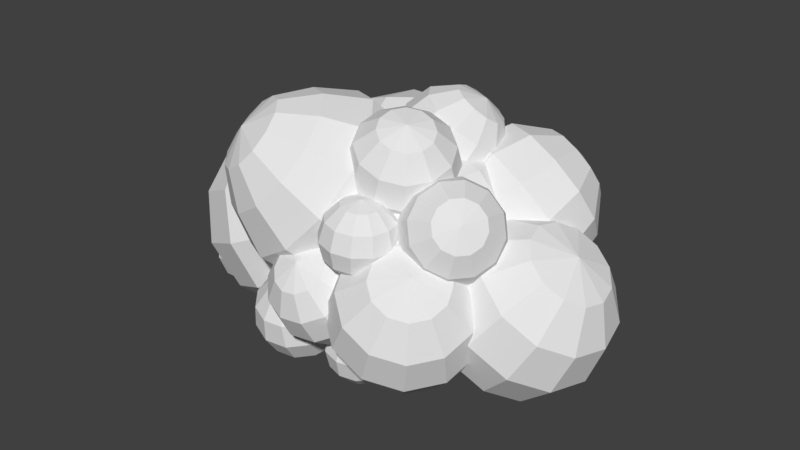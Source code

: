 # Source: bush1.blend  (saved by Blender 2.79.0; exported with 4.5.12 LTS)
import bpy
from mathutils import Matrix  # noqa: F401  (used for matrix-valued properties, if any)

bpy.ops.wm.read_factory_settings(use_empty=True)
scene = bpy.context.scene
scene.name = 'Scene'

# ---- collections
col_collection_1 = bpy.data.collections.new('Collection 1'); scene.collection.children.link(col_collection_1)

# ---- world
world_world = bpy.data.worlds.new('World'); scene.world = world_world
world_world.color = (0.05088, 0.05088, 0.05088)
world_world.use_sun_shadow = False
world_world.sun_shadow_jitter_overblur = 0.0
world_world.cycles.sampling_method = 'MANUAL'

# ---- meshes
me_sphere = bpy.data.meshes.new('Sphere')
me_sphere.from_pydata([(0.1809, -0.9433, 0.6652), (-0.1106, -0.7, 0.306), (-0.1724, -0.5206, -0.181), (0.01207, -0.4532, -0.6654), (0.3934, -0.5158, -1.017), (0.1694, -0.2478, -0.6285), (0.1001, -0.1649, -0.1171), (0.204, -0.2892, 0.3798), (0.4534, -0.5875, 0.7291), (0.7813, -0.9799, 0.8372), (1.011, -0.8615, 0.8003), (0.8518, -0.3825, 0.6652), (0.6641, -0.05242, 0.306), (0.4985, 0.04022, -0.181), (0.3994, -0.1294, -0.6654), (0.6405, -0.1297, -0.7662), (0.9161, 0.03968, -0.3556), (1.146, -0.05304, 0.1044), (1.269, -0.383, 0.4906), (1.252, -0.8618, 0.6995), (1.44, -0.9808, 0.5618), (1.594, -0.589, 0.252), (1.521, -0.2909, -0.1711), (1.241, -0.1663, -0.5942), (0.8281, -0.2486, -0.9039), (0.9119, -0.4543, -1.042), (1.386, -0.5226, -0.8327), (1.689, -0.7023, -0.4465), (1.739, -0.9453, 0.01348), (2.508, -0.303, 0.5234), (2.454, -0.6765, 0.04429), (2.198, -0.8132, -0.4925), (1.811, -0.6765, -0.9432), (1.395, -0.303, -1.187), (1.524, -1.186, 0.424), (1.481, -1.424, 0.3232), (1.576, -0.08737, -1.305), (2.124, -0.303, -1.147), (2.56, -0.382, -0.7278), (2.767, -0.303, -0.1595), (2.689, -0.08737, 0.4057), (1.666, -1.356, -0.1612), (1.604, -1.177, -0.6482), (2.755, 0.2072, 0.3627), (2.881, 0.2072, -0.2341), (2.692, 0.2072, -0.814), (2.238, 0.2072, -1.222), (1.642, 0.2072, -1.348), (1.313, -0.9337, -1.007), (0.8694, -0.6917, -1.142), (1.576, 0.5018, -1.305), (2.124, 0.7174, -1.147), (2.56, 0.7964, -0.7278), (2.767, 0.7174, -0.1595), (2.689, 0.5018, 0.4057), (0.7121, -0.897, -1.179), (1.04, -1.289, -1.071), (2.508, 0.7174, 0.5234), (2.454, 1.091, 0.04429), (2.198, 1.228, -0.4925), (1.811, 1.091, -0.9432), (1.395, 0.7174, -1.187), (1.289, -1.588, -0.722), (1.393, -1.712, -0.2251), (1.148, 0.7964, -1.026), (1.383, 1.228, -0.6648), (1.705, 1.386, -0.1711), (2.026, 1.228, 0.3227), (2.261, 0.7964, 0.6841), (1.324, -1.629, 0.2863), (1.094, -1.748, 0.3232), (2.015, 0.7174, 0.8448), (1.599, 1.091, 0.601), (1.211, 1.228, 0.1504), (0.9557, 1.091, -0.3864), (0.9011, 0.7174, -0.8655), (0.9949, -1.917, -0.1612), (0.8293, -1.825, -0.6482), (0.7204, 0.5018, -0.7479), (0.6427, 0.7174, -0.1827), (0.8495, 0.7964, 0.3857), (1.286, 0.7174, 0.8048), (1.834, 0.5018, 0.9625), (0.6416, -1.494, -1.007), (0.482, -1.015, -1.142), (1.768, 0.2072, 1.006), (1.171, 0.2072, 0.8794), (0.7172, 0.2072, 0.4718), (0.5281, 0.2072, -0.1081), (0.6542, 0.2072, -0.7048), (0.2409, -1.015, -1.042), (1.062, 0.2072, -1.159), (0.7204, -0.08737, -0.7479), (0.6427, -0.303, -0.1827), (0.8495, -0.382, 0.3857), (1.286, -0.303, 0.8048), (1.834, -0.08737, 0.9625), (2.348, 0.2072, 0.8164), (0.224, -1.494, -0.8327), (2.015, -0.303, 0.8448), (1.599, -0.6765, 0.601), (1.211, -0.8132, 0.1504), (0.9557, -0.6765, -0.3864), (0.9011, -0.303, -0.8655), (0.3471, -1.824, -0.4465), (0.5773, -1.917, 0.01348), (1.148, -0.382, -1.026), (1.383, -0.8132, -0.6648), (1.705, -0.9711, -0.1711), (2.026, -0.8132, 0.3227), (2.261, -0.382, 0.6841), (-2.639, -0.4577, 0.78), (-2.415, -0.9896, 0.3341), (-2.093, -1.201, -0.2854), (-1.76, -1.035, -0.9124), (-1.504, -0.5359, -1.379), (-1.813, -0.4353, -1.545), (-2.295, -0.8606, -1.2), (-2.711, -0.9997, -0.6172), (-2.95, -0.8154, 0.04677), (-2.948, -0.3571, 0.6141), (-2.705, 0.2524, 0.9329), (-3.168, -0.09488, 0.4889), (-3.331, -0.3612, -0.1702), (-3.151, -0.4752, -0.8677), (-2.676, -0.4063, -1.417), (-2.033, -0.1731, -1.67), (-1.395, 0.1621, -1.56), (-2.106, 0.1806, -1.721), (-2.802, 0.2062, -1.505), (-3.297, 0.2322, -0.9697), (-3.457, 0.2514, -0.2586), (-3.241, 0.2588, 0.4378), (-3.146, 0.6091, 0.4747), (-3.294, 0.8582, -0.1947), (-3.108, 0.9328, -0.896), (-2.639, 0.813, -1.441), (-2.012, 0.5309, -1.684), (-1.776, 0.784, -1.57), (-2.23, 1.251, -1.242), (-2.636, 1.439, -0.6663), (-2.885, 1.297, 0.004251), (-2.91, 0.8622, 0.5896), (-2.596, 0.9503, 0.7517), (-2.34, 1.449, 0.285), (-2.007, 1.615, -0.342), (-1.685, 1.404, -0.9615), (-1.461, 0.8721, -1.407), (-1.152, 0.7715, -1.242), (-1.15, 1.23, -0.6742), (-1.389, 1.414, -0.01023), (-1.805, 1.275, 0.5724), (0.4336, -0.5049, 1.393), (0.7345, -1.026, 0.7911), (0.8447, -1.217, -0.03114), (0.7345, -1.026, -0.8534), (0.4738, -0.5745, -1.346), (-2.287, 0.8498, 0.9176), (-2.067, 0.5875, 1.043), (0.8041, -0.2441, -1.346), (1.256, -0.5049, -0.8534), (1.447, -0.615, -0.03114), (1.256, -0.5049, 0.7911), (0.7345, -0.2039, 1.393), (-1.424, 0.8207, 0.7893), (-0.9488, 0.8896, 0.2403), (0.8447, 0.2072, 1.393), (1.447, 0.2072, 0.7911), (1.667, 0.2072, -0.03114), (1.447, 0.2072, -0.8534), (0.9251, 0.2072, -1.346), (-0.7688, 0.7756, -0.4572), (-0.9321, 0.5093, -1.116), (0.8041, 0.6585, -1.346), (1.256, 0.9193, -0.8534), (1.447, 1.029, -0.03114), (1.256, 0.9193, 0.7911), (0.7345, 0.6183, 1.393), (-0.8594, 0.1556, -1.065), (-0.6428, 0.163, -0.3688), (0.4336, 0.9193, 1.393), (0.7345, 1.441, 0.7911), (0.8447, 1.631, -0.03114), (0.7345, 1.441, -0.8534), (0.4738, 0.9889, -1.346), (-0.8034, 0.1822, 0.3423), (-1.298, 0.2082, 0.8777), (0.02246, 1.11, -1.346), (0.02246, 1.631, -0.8534), (0.02246, 1.852, -0.03114), (0.02246, 1.631, 0.7911), (0.02246, 1.029, 1.393), (-1.994, 0.2338, 1.094), (-2.088, -0.1165, 1.057), (-0.3887, 0.9193, 1.393), (-0.6896, 1.441, 0.7911), (-0.7998, 1.631, -0.03114), (-0.6896, 1.441, -0.8534), (-0.4288, 0.9889, -1.346), (-1.461, -0.3986, 0.8139), (-0.9919, -0.5184, 0.2686), (-0.7592, 0.6585, -1.346), (-1.211, 0.9193, -0.8534), (-1.402, 1.029, -0.03114), (-1.211, 0.9193, 0.7911), (-0.6896, 0.6183, 1.393), (-0.8061, -0.4438, -0.4327), (-0.9536, -0.1947, -1.102), (-0.7998, 0.2072, 1.393), (-1.402, 0.2072, 0.7911), (-1.622, 0.2072, -0.03114), (-1.402, 0.2072, -0.8534), (-0.8801, 0.2072, -1.346), (-1.19, -0.4478, -1.217), (0.8529, -1.747, 0.424), (-0.7592, -0.2441, -1.346), (-1.211, -0.5049, -0.8534), (-1.402, -0.615, -0.03114), (-1.211, -0.5049, 0.7911), (-0.6896, -0.2039, 1.393), (0.02246, 0.2072, 1.613), (-1.215, -0.8822, -0.6317), (-0.3887, -0.5049, 1.393), (-0.6896, -1.026, 0.7911), (-0.7998, -1.217, -0.03114), (-0.6896, -1.026, -0.8534), (-0.4288, -0.5745, -1.346), (-1.464, -1.025, 0.03886), (-1.87, -0.837, 0.6149), (0.02246, -0.6954, -1.346), (0.02246, -1.217, -0.8534), (0.02246, -1.437, -0.03114), (0.02246, -1.217, 0.7911), (0.02246, -0.615, 1.393), (-2.324, -0.3696, 0.9421), (0.624, -1.185, 0.8003), (1.1, -1.361, 0.6751), (0.5815, -1.423, 0.6995), (0.1073, -1.354, 0.4906), (-0.1956, -1.175, 0.1044), (-0.246, -0.9317, -0.3556), (-0.0304, -0.6905, -0.7662), (0.05337, -0.8962, -0.9039), (-0.1009, -1.288, -0.5942), (-0.02802, -1.586, -0.1711), (0.2524, -1.711, 0.252), (0.6653, -1.628, 0.5618), (-1.565, -0.9848, -0.6483), (-1.643, -0.859, -0.9472), (-1.55, -0.7546, -1.25), (-1.311, -0.6994, -1.476), (-0.9895, -0.7082, -1.564), (-1.248, -0.5555, -1.419), (-1.442, -0.5054, -1.152), (-1.518, -0.5713, -0.8341), (-1.456, -0.7356, -0.5504), (-1.273, -0.9543, -0.3771), (-1.141, -0.8596, -0.3377), (-1.228, -0.5716, -0.4823), (-1.254, -0.382, -0.7555), (-1.214, -0.3414, -1.084), (-1.117, -0.4608, -1.38), (-0.9516, -0.4407, -1.369), (-0.9276, -0.3066, -1.064), (-0.9241, -0.3417, -0.7323), (-0.9418, -0.5368, -0.4622), (-0.9762, -0.8395, -0.3261), (-0.8217, -0.8993, -0.3454), (-0.6742, -0.6404, -0.4955), (-0.615, -0.4614, -0.7707), (-0.66, -0.4102, -1.097), (-0.797, -0.5005, -1.388), (-0.6946, -0.6243, -1.433), (-0.4825, -0.6245, -1.175), (-0.4101, -0.7089, -0.8606), (-0.4967, -0.8548, -0.5733), (-0.7192, -1.023, -0.3903), (-0.6963, -1.178, -0.4489), (-0.457, -1.122, -0.6748), (-0.3643, -1.018, -0.9777), (-0.4428, -0.8921, -1.277), (-0.6717, -0.7788, -1.491), (-0.7344, -0.9227, -1.548), (-0.5515, -1.141, -1.374), (-0.4897, -1.306, -1.091), (-0.5657, -1.372, -0.7727), (-0.759, -1.321, -0.5054), (-0.8906, -1.416, -0.5447), (-0.7937, -1.536, -0.8408), (-0.7529, -1.495, -1.169), (-0.7794, -1.305, -1.443), (-0.866, -1.017, -1.587), (-1.031, -1.037, -1.599), (-1.066, -1.34, -1.463), (-1.083, -1.535, -1.193), (-1.08, -1.57, -0.8609), (-1.056, -1.436, -0.5563), (-1.336, -1.098, -0.4336), (-1.018, -1.169, -0.3606), (-1.313, -1.253, -0.4922), (-1.525, -1.252, -0.7497), (-1.597, -1.168, -1.064), (-1.511, -1.022, -1.352), (-1.288, -0.8539, -1.535), (-1.186, -0.9776, -1.58), (-1.333, -1.237, -1.429), (-1.392, -1.416, -1.154), (-1.347, -1.467, -0.8275), (-1.21, -1.376, -0.5371), (1.462, 1.789, -0.7746), (-0.8852, 2.266, -0.2149), (1.646, 1.636, -1.009), (-0.5425, 1.262, -0.9515), (1.71, 1.366, -1.198), (1.635, 1.053, -1.291), (-0.9206, 2.035, 1.14), (-0.5508, 2.268, 0.6346), (-0.2706, 2.182, 0.03402), (-0.1551, 1.798, -0.501), (-0.2352, 1.22, -0.827), (1.442, 0.7808, -1.264), (-1.281, 1.543, 1.415), (-0.6957, 1.844, 1.297), (-0.1612, 1.938, 0.9071), (0.1792, 1.801, 0.3486), (0.2345, 1.468, -0.2285), (-0.01029, 1.03, -0.6697), (1.562, -0.6097, 1.358), (1.553, -0.2681, 1.282), (-0.6133, 1.556, 1.445), (-0.01861, 1.439, 1.163), (0.3439, 1.224, 0.6445), (0.3771, 0.9691, 0.02772), (0.07204, 0.7417, -0.5218), (1.31, 0.8276, -1.355), (1.405, 1.135, -1.449), (-0.6957, 1.247, 1.544), (-0.1612, 0.9051, 1.335), (0.1792, 0.6076, 0.8425), (0.2345, 0.435, 0.1991), (-0.01029, 0.4333, -0.4228), (1.445, 1.46, -1.38), (1.417, 1.717, -1.167), (-0.9206, 1.001, 1.568), (-0.5508, 0.4789, 1.375), (-0.2706, 0.1156, 0.8894), (-0.1551, 0.008811, 0.2398), (-0.2352, 0.1872, -0.3993), (1.33, 1.836, -0.8658), (1.206, 1.786, -0.5584), (-1.228, 0.8837, 1.509), (-1.083, 0.2749, 1.274), (-0.8852, -0.1199, 0.7728), (-0.6873, -0.1951, 0.1388), (-0.5425, 0.06947, -0.4577), (-0.4895, 0.603, -0.8567), (1.409, 0.0006176, 1.111), (-1.535, 0.9258, 1.385), (-1.615, 0.3478, 1.059), (-1.5, -0.03577, 0.5238), (-1.22, -0.1223, -0.07683), (-0.8498, 0.1116, -0.5821), (1.164, 1.849, -0.8848), (1.129, 1.739, -1.199), (-1.76, 1.116, 1.228), (-2.005, 0.678, 0.7864), (-1.95, 0.3455, 0.2092), (-1.609, 0.2079, -0.3493), (-1.075, 0.3022, -0.7394), (1.113, 1.485, -1.418), (1.118, 1.156, -1.482), (-1.842, 1.405, 1.08), (-2.147, 1.177, 0.5301), (-2.114, 0.9218, -0.0867), (-1.752, 0.707, -0.6055), (-1.157, 0.5903, -0.8874), (1.144, 0.8401, -1.374), (1.168, 0.1244, 0.8885), (-1.76, 1.713, 0.9806), (-2.005, 1.711, 0.3587), (-1.95, 1.539, -0.2846), (-1.609, 1.241, -0.777), (-1.075, 0.8987, -0.9864), (0.8959, 0.07001, 0.6756), (-1.535, 1.959, 0.9571), (-1.615, 2.137, 0.318), (-1.5, 2.031, -0.3316), (-1.22, 1.667, -0.8176), (-0.8498, 1.145, -1.01), (0.8494, 1.113, -1.381), (0.8026, 1.435, -1.301), (-1.228, 2.077, 1.015), (-1.083, 2.341, 0.419), (0.861, 1.695, -1.098), (-0.6873, 1.871, -0.7166), (1.009, 1.824, -0.8264), (1.526, 1.721, -0.6356), (1.756, 1.517, -0.7678), (1.837, 1.229, -0.9195), (1.745, 0.9346, -1.05), (1.506, 0.7121, -1.125), (0.7658, 0.0594, 0.7922), (0.943, 0.106, 1.09), (1.503, 1.649, -0.486), (1.717, 1.392, -0.5087), (1.792, 1.085, -0.6204), (1.706, 0.8098, -0.7911), (1.483, 0.64, -0.9751), (1.149, -0.0206, 1.344), (1.328, -0.2864, 1.484), (1.401, 1.593, -0.366), (1.54, 1.295, -0.3008), (1.587, 0.9727, -0.3803), (1.528, 0.7125, -0.5832), (1.381, 0.5839, -0.855), (1.432, -0.6203, 1.474), (1.434, -0.9327, 1.317), (1.246, 1.567, -0.3076), (1.271, 1.251, -0.1997), (1.277, 0.9223, -0.2636), (1.26, 0.6688, -0.4821), (1.226, 0.5587, -0.7967), (1.183, 0.6214, -1.123), (1.08, 1.58, -0.3266), (0.9839, 1.273, -0.2326), (0.9447, 0.9473, -0.3015), (0.9724, 0.6904, -0.5149), (1.06, 0.5712, -0.8156), (1.289, -0.7005, 1.534), (1.079, -0.4254, 1.588), (0.9472, 1.627, -0.4178), (0.7544, 1.354, -0.3905), (0.6797, 1.041, -0.4839), (0.7429, 0.7716, -0.6729), (0.9271, 0.618, -0.9068), (0.8618, -0.1811, 1.464), (0.6946, -0.03299, 1.195), (0.8837, 1.695, -0.5568), (0.6445, 1.473, -0.6313), (0.5527, 1.178, -0.7619), (0.6329, 0.8905, -0.9137), (0.8636, 0.6867, -1.046), (0.6224, -0.02084, 0.8523), (0.9062, 1.767, -0.7064), (0.6834, 1.598, -0.8904), (0.5977, 1.322, -1.061), (0.6719, 1.015, -1.173), (0.8861, 0.7587, -1.195), (0.4897, -0.2553, 1.173), (0.6253, -0.4378, 1.439), (0.8745, -0.6478, 1.567), (1.171, -0.8289, 1.522), (0.9886, 0.8149, -1.315), (1.644, -0.6716, 1.216), (1.695, -0.3752, 1.037), (1.573, -0.1231, 0.8272), (1.31, 0.01722, 0.6431), (0.9779, 0.008153, 0.5339), (1.656, -0.7893, 1.087), (1.715, -0.5792, 0.8137), (1.596, -0.3586, 0.5694), (1.331, -0.1867, 0.4199), (0.9897, -0.1096, 0.405), (1.595, -0.9314, 1.006), (1.609, -0.8253, 0.6724), (1.473, -0.6428, 0.4063), (1.224, -0.4329, 0.2786), (0.9283, -0.2517, 0.3235), (1.476, -1.06, 0.9932), (1.404, -1.048, 0.651), (1.237, -0.8995, 0.3816), (1.019, -0.6552, 0.2572), (0.81, -0.3801, 0.3111), (0.6647, -0.1479, 0.529), (1.333, -1.14, 1.053), (1.156, -1.187, 0.7551), (0.9501, -1.06, 0.5019), (0.7711, -0.7942, 0.3613), (0.6666, -0.4603, 0.3713), (1.203, -1.151, 1.17), (0.9304, -1.205, 0.957), (0.6899, -1.081, 0.7349), (0.5457, -0.8125, 0.5632), (0.5365, -0.4709, 0.4878), (1.121, -1.089, 1.312), (0.7885, -1.098, 1.202), (0.526, -0.9575, 1.018), (0.4038, -0.7054, 0.8086), (0.4545, -0.409, 0.6295), (1.109, -0.971, 1.44), (0.768, -0.8939, 1.426), (0.5024, -0.722, 1.276), (0.3833, -0.5014, 1.032), (0.4427, -0.2913, 0.7584), (0.5042, -0.1492, 0.8399), (-1.467, -0.9358, 1.934), (-1.097, -0.5133, 2.007), (-0.6828, -0.04525, 1.923), (-0.4041, 0.2593, 1.562), (-0.4555, 0.1748, 0.7788), (-0.6893, 0.3212, 0.7147), (-0.9287, 0.5877, 1.418), (-1.222, 0.2923, 1.775), (-1.502, -0.2597, 1.896), (-1.701, -0.7895, 1.87), (-1.759, -1.278, 1.59), (-1.93, -0.7511, 1.707), (-1.898, -0.1932, 1.614), (-1.749, 0.3809, 1.399), (-1.441, 0.6738, 1.052), (-0.9176, 0.3596, 0.5515), (-1.804, 0.4946, 0.5623), (-2.122, 0.1967, 0.895), (-2.178, -0.3316, 1.235), (-2.091, -0.8309, 1.488), (-1.291, -1.151, 1.882), (-0.7915, -0.8859, 1.917), (-0.2754, -0.5414, 1.803), (-0.007708, -0.2234, 1.445), (-0.2788, -0.04031, 0.7267), (-1.219, -1.377, 1.728), (-0.6664, -1.278, 1.65), (-0.1089, -1.063, 1.447), (0.1542, -0.731, 1.099), (-0.2066, -0.2666, 0.5724), (-1.27, -1.554, 1.512), (-0.7559, -1.584, 1.277), (-0.228, -1.471, 0.9505), (0.03837, -1.128, 0.6163), (-0.2583, -0.4433, 0.3572), (-1.432, -1.634, 1.294), (-1.036, -1.722, 0.8988), (-0.6008, -1.655, 0.4468), (-0.3243, -1.307, 0.1263), (-0.4199, -0.5232, 0.1388), (-0.5905, 0.004114, 0.2558), (-1.66, -1.595, 1.131), (-1.431, -1.656, 0.6163), (-1.127, -1.567, 0.0706), (-0.8365, -1.221, -0.2397), (-0.6482, -0.4848, -0.02431), (-1.894, -1.449, 1.067), (-1.836, -1.402, 0.5052), (-1.667, -1.229, -0.07725), (-1.361, -0.8923, -0.3835), (-0.882, -0.3384, -0.08842), (-2.071, -1.234, 1.119), (-2.142, -1.03, 0.5954), (-2.074, -0.7328, 0.04284), (-1.758, -0.4096, -0.2667), (-1.059, -0.1233, -0.03635), (-2.143, -1.008, 1.273), (-2.267, -0.6377, 0.8627), (-2.241, -0.211, 0.3987), (-1.919, 0.09803, 0.07951), (-1.131, 0.103, 0.118), (-1.079, 0.2797, 0.3331), (0.1311, 0.6289, 2.115), (-0.2515, 0.07786, 0.9967), (-0.1661, -0.06977, 1.342), (-0.6784, -0.6548, 0.2479), (-0.01968, -0.02756, 1.696), (-0.4881, -0.4766, -0.4497), (0.1484, 0.1932, 1.964), (0.2932, 0.5333, 2.074), (-0.3749, -1.332, 0.5286), (-0.3308, -0.949, 0.5124), (-0.2984, -0.6251, 0.3059), (-0.2865, -0.4467, -0.03568), (-0.2981, -0.4617, -0.4207), (-0.07854, 0.07151, 0.9119), (-0.4189, -1.67, 0.3501), (-0.1951, -1.389, 0.4901), (-0.01943, -1.049, 0.4457), (0.06111, -0.7409, 0.2289), (0.02491, -0.547, -0.1024), (-0.1183, -0.5196, -0.4592), (0.1335, -0.08077, 1.195), (0.3263, -0.04027, 1.527), (-0.07372, -1.505, 0.3944), (0.1909, -1.249, 0.28), (0.3039, -0.9711, 0.03749), (0.2352, -0.7464, -0.2681), (0.003091, -0.6347, -0.5549), (0.448, 0.1822, 1.817), (0.4662, 0.5269, 1.989), (-0.04321, -1.646, 0.2672), (0.2437, -1.494, 0.0596), (0.3649, -1.254, -0.217), (0.288, -0.9916, -0.4885), (0.0336, -0.7762, -0.6821), (0.05894, 0.1561, 0.8066), (0.3717, 0.06578, 1.013), (-0.1118, -1.776, 0.1425), (0.1249, -1.719, -0.1564), (0.2278, -1.514, -0.4664), (0.1693, -1.217, -0.7044), (-0.03496, -0.9062, -0.8068), (0.6012, 0.129, 1.316), (0.6861, 0.3287, 1.635), (-0.261, -1.86, 0.05373), (-0.1336, -1.864, -0.3101), (-0.07071, -1.682, -0.6438), (-0.08925, -1.362, -0.8581), (-0.1842, -0.9899, -0.8956), (-0.3302, -0.6659, -0.7461), (0.6036, 0.6115, 1.883), (-0.451, -1.875, 0.02473), (-0.4626, -1.89, -0.3603), (-0.4507, -1.711, -0.7018), (-0.4183, -1.387, -0.9084), (-0.3742, -1.005, -0.9246), (0.1241, 0.309, 0.7089), (0.4845, 0.3306, 0.844), (-0.6308, -1.817, 0.06323), (-0.774, -1.789, -0.2936), (-0.8102, -1.596, -0.6248), (-0.7297, -1.287, -0.8417), (-0.554, -0.9469, -0.8861), (0.7315, 0.4348, 1.121), (0.799, 0.5935, 1.466), (-0.7522, -1.702, 0.1589), (-0.9843, -1.59, -0.1279), (-1.053, -1.365, -0.4335), (-0.94, -1.088, -0.676), (-0.6754, -0.8318, -0.7904), (0.6688, 0.7644, 1.786), (0.3758, 0.9016, 1.996), (-0.7827, -1.56, 0.2861), (-1.037, -1.345, 0.09249), (-1.114, -1.082, -0.179), (-0.9928, -0.8426, -0.4556), (-0.7059, -0.6902, -0.6631), (0.09946, 0.4892, 0.6452), (0.4418, 0.6428, 0.7336), (-0.7141, -1.43, 0.4108), (-0.9184, -1.12, 0.3085), (-0.9769, -0.8222, 0.07038), (-0.874, -0.6174, -0.2396), (-0.6373, -0.5602, -0.5385), (0.6823, 0.7952, 0.9935), (0.7563, 0.9057, 1.355), (-0.5649, -1.346, 0.4996), (-0.6599, -0.9748, 0.4622), (0.6442, 0.9446, 1.722), (-0.6155, -0.4725, -0.08592), (-0.008365, 0.6485, 0.6324), (0.4666, 1.114, 0.9679), (-0.1324, 0.3588, 2.036), (-0.3439, 0.1637, 1.78), (-0.4469, 0.09584, 1.414), (-0.4136, 0.1735, 1.038), (-0.2531, 0.3758, 0.752), (0.02324, 0.7881, 2.102), (-0.3191, 0.6346, 2.014), (-0.5596, 0.4822, 1.754), (-0.6336, 0.3717, 1.392), (-0.5215, 0.3327, 1.025), (-0.001399, 0.9684, 2.039), (-0.3618, 0.9468, 1.904), (-0.6088, 0.8426, 1.627), (-0.6763, 0.6838, 1.282), (-0.5461, 0.513, 0.9617), (0.06375, 1.121, 1.941), (-0.249, 1.212, 1.734), (-0.4785, 1.148, 1.431), (-0.5634, 0.9487, 1.113), (-0.4809, 0.6659, 0.8641), (0.2012, 1.206, 1.836), (-0.01084, 1.358, 1.552), (-0.2036, 1.318, 1.221), (-0.3253, 1.095, 0.9303), (-0.3435, 0.7505, 0.7587), (0.3742, 1.2, 1.751), (0.2888, 1.347, 1.405), (0.1424, 1.305, 1.051), (-0.02572, 1.084, 0.7834), (-0.1705, 0.7441, 0.6739), (0.5363, 1.104, 1.709), (0.5696, 1.182, 1.333), (0.2551, 0.9186, 0.7114), (1.697, 1.786, 0.8229), (0.6494, 0.1228, 1.409), (1.902, 1.47, 0.4108), (0.2099, 0.07129, 0.8318), (1.843, 1.048, 0.05094), (1.538, 0.632, -0.1602), (0.6201, -0.4655, 1.911), (0.8023, -0.3229, 1.614), (0.798, -0.1903, 1.262), (0.6084, -0.1034, 0.9488), (0.2842, -0.0853, 0.7585), (1.067, 0.3334, -0.1661), (0.3002, -0.58, 2.073), (0.6017, -0.6449, 1.857), (0.7705, -0.6336, 1.521), (0.7612, -0.5491, 1.154), (0.5765, -0.4141, 0.8556), (0.2658, -0.2647, 0.7047), (0.4209, -1.188, 1.201), (0.6091, -1.188, 1.013), (0.4956, -0.799, 1.837), (0.5866, -0.9005, 1.487), (0.549, -0.8573, 1.115), (0.3927, -0.681, 0.8211), (0.1597, -0.4188, 0.6848), (0.8998, 0.5041, -0.3105), (1.249, 0.9276, -0.4104), (0.3301, -0.8866, 1.857), (0.3001, -1.052, 1.52), (0.2181, -1.032, 1.153), (0.1061, -0.8326, 0.8546), (-0.00577, -0.5063, 0.7041), (1.51, 1.39, -0.2379), (1.613, 1.766, 0.1606), (0.1497, -0.8841, 1.91), (-0.01245, -1.048, 1.613), (-0.1428, -1.027, 1.26), (-0.2064, -0.8283, 0.9471), (-0.1862, -0.5039, 0.7575), (1.53, 1.956, 0.6785), (1.284, 1.91, 1.177), (0.002625, -0.7923, 1.983), (-0.2672, -0.8888, 1.739), (-0.4369, -0.8438, 1.406), (-0.4611, -0.6693, 1.074), (-0.3333, -0.412, 0.8307), (-0.08766, -0.141, 0.7421), (0.678, -1.188, 0.756), (-0.07167, -0.6357, 2.057), (-0.3958, -0.6176, 1.866), (-0.5855, -0.5307, 1.553), (-0.5898, -0.3981, 1.201), (-0.4076, -0.2555, 0.904), (1.284, 2.084, 0.6471), (1.187, 1.988, 0.1063), (-0.05328, -0.4563, 2.11), (-0.364, -0.3069, 1.959), (-0.5487, -0.1719, 1.661), (-0.5579, -0.0874, 1.294), (-0.3892, -0.07607, 0.9578), (1.018, 1.646, -0.3006), (0.8232, 1.149, -0.4647), (0.05285, -0.3022, 2.13), (-0.1802, -0.04, 1.994), (-0.3364, 0.1363, 1.7), (-0.3741, 0.1795, 1.328), (-0.283, 0.07804, 0.9777), (0.654, 0.6321, -0.3419), (0.6091, -1.188, 0.4989), (0.2183, -0.2147, 2.111), (0.1064, 0.1116, 1.96), (-0.005554, 0.3114, 1.662), (-0.08753, 0.3312, 1.295), (-0.1176, 0.1656, 0.9584), (0.4209, -1.188, 0.3107), (0.2691, -0.8507, -0.6268), (0.3987, -0.2171, 2.058), (0.4189, 0.1074, 1.868), (0.3553, 0.3065, 1.555), (0.225, 0.3269, 1.203), (0.06284, 0.1631, 0.905), (0.3745, 1.238, -0.3087), (0.5002, 1.748, -0.1205), (0.5458, -0.309, 1.984), (0.6736, -0.0517, 1.741), (0.7383, 2.076, 0.2623), (0.4797, 0.1678, 1.076), (1.025, 2.136, 0.7372), (0.4568, -0.8507, -0.8145), (1.74, 1.618, 1.042), (1.976, 1.18, 0.7897), (1.93, 0.7129, 0.4884), (1.612, 0.3416, 0.2187), (1.11, 0.1658, 0.05263), (0.3865, -1.06, 0.3107), (0.5495, -0.9657, 0.4989), (1.647, 1.498, 1.276), (1.816, 0.9729, 1.196), (1.745, 0.4736, 0.9574), (1.453, 0.1344, 0.6248), (1.017, 0.04612, 0.2871), (0.6091, -0.9313, 0.756), (0.5495, -0.9657, 1.013), (1.445, 1.459, 1.463), (1.465, 0.9043, 1.52), (1.339, 0.3944, 1.332), (1.101, 0.06576, 0.9493), (0.8146, 0.006512, 0.4745), (0.3865, -1.06, 1.201), (0.1638, -1.188, 1.27), (1.186, 1.51, 1.554), (1.016, 0.9927, 1.676), (0.8214, 0.4964, 1.512), (0.6527, 0.1542, 1.105), (0.5556, 0.05755, 0.5645), (0.556, 0.2325, 0.03482), (0.5256, -0.8507, -1.071), (0.9398, 1.638, 1.522), (0.5907, 1.214, 1.622), (0.3297, 0.7525, 1.45), (0.2269, 0.3759, 1.051), (0.3097, 0.1856, 0.5332), (0.2924, -0.9657, 1.201), (0.3865, -0.8027, 1.013), (0.7731, 1.809, 1.378), (0.3018, 1.51, 1.372), (-0.003811, 1.094, 1.161), (-0.06196, 0.6716, 0.8009), (0.143, 0.3563, 0.3888), (0.4209, -0.7431, 0.756), (0.3865, -0.8027, 0.4989), (0.73, 1.976, 1.159), (0.2273, 1.8, 0.993), (-0.08987, 1.429, 0.7232), (-0.1365, 0.9619, 0.422), (0.09992, 0.5239, 0.17), (0.2924, -0.9657, 0.3107), (0.4568, -0.8507, -1.327), (0.8223, 2.096, 0.9245), (0.3871, 2.008, 0.5868), (0.09461, 1.668, 0.2542), (0.02327, 1.169, 0.01584), (0.1922, 0.6436, -0.06448), (0.2691, -0.8507, -1.515), (0.4384, 1.668, 0.2397), (0.1638, -0.7431, 0.4989), (0.1638, -0.6742, 0.756), (0.1638, -0.7431, 1.013), (0.1638, -0.9313, 1.201), (0.395, 0.6832, -0.2519), (0.6523, 1.668, 0.02583), (0.3865, -1.317, 1.201), (0.5495, -1.411, 1.013), (0.6091, -1.445, 0.756), (0.5495, -1.411, 0.4989), (0.3865, -1.317, 0.3107), (0.2347, -0.7225, -1.515), (0.3973, -0.6286, -1.327), (0.2924, -1.411, 1.201), (0.3865, -1.574, 1.013), (0.4209, -1.634, 0.756), (0.3865, -1.574, 0.4989), (0.2924, -1.411, 0.3107), (0.4568, -0.5942, -1.071), (0.3973, -0.6286, -0.8145), (0.1638, -1.445, 1.201), (0.1638, -1.634, 1.013), (0.1638, -1.703, 0.756), (0.1638, -1.634, 0.4989), (0.1638, -1.445, 0.3107), (0.2347, -0.7225, -0.6268), (0.0126, -0.8507, -0.5581), (0.03525, -1.411, 1.201), (-0.05885, -1.574, 1.013), (-0.0933, -1.634, 0.756), (-0.05885, -1.574, 0.4989), (0.03525, -1.411, 0.3107), (0.1638, -1.188, 0.2418), (0.7306, 1.668, -0.2663), (-0.05885, -1.317, 1.201), (-0.2218, -1.411, 1.013), (-0.2815, -1.445, 0.756), (-0.2218, -1.411, 0.4989), (-0.05885, -1.317, 0.3107), (0.1408, -0.6286, -0.6268), (0.2347, -0.466, -0.8145), (-0.0933, -1.188, 1.201), (-0.2815, -1.188, 1.013), (-0.3504, -1.188, 0.756), (-0.2815, -1.188, 0.4989), (-0.0933, -1.188, 0.3107), (0.2691, -0.4065, -1.071), (0.2347, -0.466, -1.327), (-0.05885, -1.06, 1.201), (-0.2218, -0.9657, 1.013), (-0.2815, -0.9313, 0.756), (-0.2218, -0.9657, 0.4989), (-0.05885, -1.06, 0.3107), (0.1408, -0.6286, -1.515), (0.6523, 1.668, -0.5585), (0.03525, -0.9657, 1.201), (-0.05885, -0.8027, 1.013), (-0.0933, -0.7431, 0.756), (-0.05885, -0.8027, 0.4989), (0.03525, -0.9657, 0.3107), (0.4384, 1.668, -0.7724), (-0.4543, 1.458, -0.4008), (0.0126, -0.4065, -1.327), (0.0126, -0.3378, -1.071), (0.0126, -0.4065, -0.8145), (0.0126, -0.5942, -0.6268), (0.1638, -0.9313, 0.3107), (-0.1667, 1.444, -0.3615), (0.2347, -0.9789, -0.6268), (0.3973, -1.073, -0.8145), (0.4568, -1.107, -1.071), (0.3973, -1.073, -1.327), (0.2347, -0.9789, -1.515), (0.3993, 1.814, -0.7724), (0.5845, 1.921, -0.5585), (0.1408, -1.073, -0.6268), (0.2347, -1.235, -0.8145), (0.2691, -1.295, -1.071), (0.2347, -1.235, -1.327), (0.1408, -1.073, -1.515), (0.6523, 1.96, -0.2663), (0.5845, 1.921, 0.02583), (0.0126, -1.107, -0.6268), (0.0126, -1.295, -0.8145), (0.0126, -1.364, -1.071), (0.0126, -1.295, -1.327), (0.0126, -1.107, -1.515), (0.3993, 1.814, 0.2397), (0.1462, 1.668, 0.318), (-0.1156, -1.073, -0.6268), (-0.2095, -1.235, -0.8145), (-0.2439, -1.295, -1.071), (-0.2095, -1.235, -1.327), (-0.1156, -1.073, -1.515), (0.0126, -0.8507, -1.584), (0.102, 1.431, -0.4713), (-0.2095, -0.9789, -0.6268), (-0.3721, -1.073, -0.8145), (-0.4316, -1.107, -1.071), (-0.3721, -1.073, -1.327), (-0.2095, -0.9789, -1.515), (0.2923, 1.921, 0.2397), (0.3993, 2.106, 0.02583), (-0.2439, -0.8507, -0.6268), (-0.4316, -0.8507, -0.8145), (-0.5003, -0.8507, -1.071), (-0.4316, -0.8507, -1.327), (-0.2439, -0.8507, -1.515), (0.4384, 2.174, -0.2663), (0.3993, 2.106, -0.5585), (-0.2095, -0.7225, -0.6268), (-0.3721, -0.6286, -0.8145), (-0.4316, -0.5942, -1.071), (-0.3721, -0.6286, -1.327), (-0.2095, -0.7225, -1.515), (0.2923, 1.921, -0.7724), (0.2797, 1.42, -0.701), (-0.1156, -0.6286, -0.6268), (-0.2095, -0.466, -0.8145), (-0.2439, -0.4065, -1.071), (-0.2095, -0.466, -1.327), (-0.1156, -0.6286, -1.515), (0.3188, 1.415, -0.9889), (0.1462, 2.174, -0.5585), (0.1462, 2.252, -0.2663), (0.1462, 2.174, 0.02583), (0.1462, 1.96, 0.2397), (0.0126, -0.5942, -1.515), (0.3993, 1.521, 0.2397), (0.5845, 1.415, 0.02583), (0.6523, 1.375, -0.2663), (0.5845, 1.415, -0.5585), (0.3993, 1.521, -0.7724), (0.3026, 1.556, -1.02), (0.2517, 1.664, -0.7553), (0.2923, 1.415, 0.2397), (0.3993, 1.229, 0.02583), (0.4384, 1.162, -0.2663), (0.3993, 1.229, -0.5585), (0.2923, 1.415, -0.7724), (0.06962, 1.713, -0.5341), (-0.1947, 1.689, -0.4158), (0.1462, 1.375, 0.2397), (0.1462, 1.162, 0.02583), (0.1462, 1.083, -0.2663), (0.1462, 1.162, -0.5585), (0.1462, 1.375, -0.7724), (-0.4704, 1.598, -0.4322), (-0.6838, 1.466, -0.5788), (0.0001493, 1.415, 0.2397), (-0.1068, 1.229, 0.02583), (-0.1459, 1.162, -0.2663), (-0.1068, 1.229, -0.5585), (0.0001493, 1.415, -0.7724), (0.1462, 1.668, -0.8507), (-0.1068, 1.521, 0.2397), (-0.292, 1.415, 0.02583), (-0.3598, 1.375, -0.2663), (-0.292, 1.415, -0.5585), (-0.1068, 1.521, -0.7724), (-0.5278, 1.703, -0.515), (-0.294, 1.87, -0.5593), (-0.1459, 1.668, 0.2397), (-0.3598, 1.668, 0.02583), (-0.4381, 1.668, -0.2663), (-0.3598, 1.668, -0.5585), (-0.1459, 1.668, -0.7724), (-0.04501, 1.922, -0.6998), (0.1524, 1.846, -0.8988), (-0.1068, 1.814, 0.2397), (-0.292, 1.921, 0.02583), (-0.3598, 1.96, -0.2663), (-0.292, 1.921, -0.5585), (-0.1068, 1.814, -0.7724), (0.2453, 1.661, -1.103), (0.0001494, 1.921, 0.2397), (-0.1068, 2.106, 0.02583), (-0.1459, 2.174, -0.2663), (-0.1068, 2.106, -0.5585), (0.0001493, 1.921, -0.7724), (0.008472, 1.916, -1.093), (-0.2112, 2.003, -0.924), (-0.4379, 1.94, -0.7535), (-0.6108, 1.744, -0.6271), (0.1462, 1.96, -0.7724), (-0.4836, 1.318, -0.4293), (-0.2174, 1.203, -0.4109), (0.04339, 1.152, -0.5284), (0.2289, 1.179, -0.7504), (0.2895, 1.276, -1.017), (-0.5505, 1.218, -0.5101), (-0.3333, 1.029, -0.5507), (-0.09043, 0.9509, -0.6899), (0.113, 1.005, -0.8903), (0.2226, 1.175, -1.098), (-0.6371, 1.183, -0.6214), (-0.4833, 0.9687, -0.7436), (-0.2636, 0.8814, -0.9126), (-0.03695, 0.9444, -1.083), (0.136, 1.141, -1.21), (-0.7202, 1.223, -0.7336), (-0.6272, 1.039, -0.9378), (-0.4298, 0.9622, -1.137), (-0.1809, 1.014, -1.277), (0.05293, 1.181, -1.322), (0.2089, 1.418, -1.258), (-0.7775, 1.328, -0.8164), (-0.7265, 1.22, -1.081), (-0.5444, 1.172, -1.303), (-0.2801, 1.196, -1.421), (-0.004382, 1.286, -1.404), (-0.7936, 1.469, -0.8478), (-0.7545, 1.464, -1.136), (-0.5768, 1.453, -1.365), (-0.3082, 1.44, -1.475), (-0.02056, 1.427, -1.436), (-0.7644, 1.608, -0.8192), (-0.7038, 1.706, -1.086), (-0.5182, 1.732, -1.308), (-0.2574, 1.681, -1.426), (0.008731, 1.566, -1.407), (-0.6974, 1.709, -0.7385), (-0.5879, 1.88, -0.9464), (-0.3844, 1.933, -1.147), (-0.1415, 1.855, -1.286), (0.07564, 1.667, -1.327), (0.1622, 1.701, -1.215), (-3.017, 0.6507, -1.293), (-2.879, 0.3759, -1.748), (-3.024, 0.339, -0.7971), (-2.869, 0.5133, -0.9604), (-2.754, 0.5771, -1.213), (-2.709, 0.5133, -1.486), (-2.747, 0.339, -1.708), (-3.177, 0.101, -0.7665), (-2.927, 0.2384, -0.7679), (-2.702, 0.339, -0.9099), (-2.561, 0.3759, -1.154), (-2.543, 0.339, -1.436), (-2.651, 0.2384, -1.679), (-2.892, 0.101, -0.7572), (-2.641, 0.101, -0.8913), (-2.491, 0.101, -1.133), (-2.482, 0.101, -1.417), (-2.616, 0.101, -1.668), (-2.927, -0.03639, -0.7679), (-2.702, -0.137, -0.9099), (-2.561, -0.1738, -1.154), (-2.543, -0.137, -1.436), (-2.651, -0.03639, -1.679), (-3.024, -0.137, -0.7971), (-2.869, -0.3112, -0.9604), (-2.754, -0.375, -1.213), (-2.709, -0.3112, -1.486), (-2.747, -0.137, -1.708), (-3.155, -0.1738, -0.837), (-3.097, -0.375, -1.029), (-3.017, -0.4486, -1.293), (-2.937, -0.375, -1.556), (-2.879, -0.1738, -1.748), (-2.858, 0.101, -1.819), (-3.287, -0.137, -0.8768), (-3.325, -0.3112, -1.099), (-3.28, -0.375, -1.372), (-3.165, -0.3112, -1.625), (-3.01, -0.137, -1.788), (-3.383, -0.03639, -0.906), (-3.491, -0.137, -1.149), (-3.473, -0.1738, -1.431), (-3.332, -0.137, -1.675), (-3.107, -0.03639, -1.817), (-3.418, 0.101, -0.9167), (-3.552, 0.101, -1.168), (-3.543, 0.101, -1.452), (-3.393, 0.101, -1.694), (-3.142, 0.101, -1.828), (-3.383, 0.2384, -0.906), (-3.491, 0.339, -1.149), (-3.473, 0.3759, -1.431), (-3.332, 0.339, -1.675), (-3.107, 0.2384, -1.817), (-3.287, 0.339, -0.8768), (-3.325, 0.5133, -1.099), (-3.28, 0.5771, -1.372), (-3.165, 0.5133, -1.625), (-3.01, 0.339, -1.788), (-3.155, 0.3759, -0.837), (-3.097, 0.5771, -1.029), (-2.937, 0.5771, -1.556)], [], [(67, 68, 57, 58), (69, 236, 70), (19, 236, 20), (73, 72, 67, 66), (48, 42, 62, 56), (18, 19, 20, 21), (65, 66, 59, 60), (4, 55, 84), (34, 236, 35), (60, 59, 52, 51), (4, 90, 242), (4, 5, 14), (8, 9, 10, 11), (4, 24, 25), (53, 54, 43, 44), (5, 6, 13, 14), (9, 236, 10), (54, 97, 43), (22, 21, 28, 27), (50, 51, 46, 47), (4, 14, 15), (15, 16, 23, 24), (91, 50, 47), (10, 236, 19), (98, 104, 244, 243), (63, 69, 70, 76), (14, 13, 16, 15), (52, 53, 44, 45), (4, 15, 24), (235, 236, 9), (16, 17, 22, 23), (76, 70, 214, 105), (4, 84, 90), (12, 11, 18, 17), (70, 236, 214), (2, 1, 7, 6), (7, 8, 11, 12), (42, 41, 63, 62), (90, 98, 243, 242), (1, 0, 8, 7), (104, 105, 245, 244), (0, 235, 9, 8), (17, 18, 21, 22), (26, 27, 42, 48), (13, 12, 17, 16), (23, 22, 27, 26), (239, 238, 0, 1), (28, 34, 35, 41), (31, 30, 109, 108), (20, 236, 34), (33, 32, 107, 106), (4, 3, 5), (3, 2, 6, 5), (30, 29, 110, 109), (11, 10, 19, 18), (37, 38, 31, 32), (4, 25, 49), (27, 28, 41, 42), (38, 39, 30, 31), (29, 97, 110), (84, 83, 98, 90), (39, 40, 29, 30), (6, 7, 12, 13), (25, 26, 48, 49), (40, 97, 29), (91, 36, 33), (61, 60, 51, 50), (56, 62, 77, 83), (24, 23, 26, 25), (74, 73, 66, 65), (55, 56, 83, 84), (44, 43, 40, 39), (91, 75, 64), (78, 79, 74, 75), (58, 57, 54, 53), (81, 82, 71, 72), (91, 78, 75), (82, 97, 71), (75, 74, 65, 64), (59, 58, 53, 52), (87, 86, 81, 80), (89, 88, 79, 78), (86, 85, 82, 81), (85, 97, 82), (88, 87, 80, 79), (91, 61, 50), (91, 92, 89), (101, 100, 95, 94), (95, 96, 85, 86), (93, 94, 87, 88), (96, 97, 85), (66, 67, 58, 59), (139, 140, 145, 146), (113, 112, 119, 118), (135, 134, 141, 140), (150, 151, 164, 165), (138, 139, 146, 147), (64, 65, 60, 61), (126, 125, 129, 128), (127, 116, 126), (123, 122, 132, 131), (119, 120, 122, 123), (122, 121, 132), (125, 124, 130, 129), (128, 129, 136, 137), (124, 123, 131, 130), (131, 132, 133, 134), (130, 131, 134, 135), (91, 64, 61), (129, 130, 135, 136), (132, 121, 133), (134, 133, 142, 141), (137, 136, 139, 138), (68, 97, 57), (127, 128, 137), (32, 31, 108, 107), (36, 37, 32, 33), (91, 33, 106), (91, 47, 36), (21, 20, 34, 28), (136, 135, 140, 139), (71, 97, 68), (57, 97, 54), (72, 71, 68, 67), (91, 89, 78), (141, 142, 143, 144), (94, 95, 86, 87), (79, 80, 73, 74), (111, 121, 120), (157, 121, 158), (92, 93, 88, 89), (117, 118, 124, 125), (151, 157, 158, 164), (127, 126, 128), (147, 146, 149, 148), (112, 111, 120, 119), (120, 121, 122), (206, 200, 227, 221), (149, 150, 165, 171), (199, 193, 234, 228), (227, 228, 112, 113), (193, 121, 234), (80, 81, 72, 73), (47, 46, 37, 36), (46, 45, 38, 37), (49, 48, 56, 55), (43, 97, 40), (77, 76, 105, 104), (51, 52, 45, 46), (105, 214, 246, 245), (41, 35, 69, 63), (45, 44, 39, 38), (214, 236, 246), (221, 227, 113, 114), (83, 77, 104, 98), (35, 236, 69), (4, 49, 55), (115, 114, 117, 116), (207, 206, 221, 213), (185, 186, 199, 200), (127, 178, 207), (200, 199, 228, 227), (234, 121, 111), (114, 113, 118, 117), (127, 137, 138), (140, 141, 144, 145), (127, 138, 147), (133, 121, 142), (142, 121, 143), (127, 148, 172), (171, 165, 185, 179), (146, 145, 150, 149), (127, 147, 148), (143, 121, 157), (148, 149, 171, 172), (144, 143, 157, 151), (186, 192, 193, 199), (165, 164, 186, 185), (145, 144, 151, 150), (172, 171, 179, 178), (116, 117, 125, 126), (178, 179, 206, 207), (192, 121, 193), (127, 172, 178), (158, 121, 192), (118, 119, 123, 124), (164, 158, 192, 186), (213, 221, 114, 115), (228, 234, 111, 112), (127, 213, 115), (127, 115, 116), (127, 207, 213), (179, 185, 200, 206), (169, 168, 161, 160), (170, 169, 160, 159), (166, 220, 163), (176, 177, 166, 167), (177, 220, 166), (108, 109, 100, 101), (167, 166, 163, 162), (175, 176, 167, 168), (190, 191, 180, 181), (173, 174, 169, 170), (189, 190, 181, 182), (188, 189, 182, 183), (110, 97, 99), (174, 175, 168, 169), (184, 183, 174, 173), (191, 220, 180), (196, 195, 190, 189), (106, 107, 102, 103), (91, 106, 103), (194, 220, 191), (205, 220, 194), (168, 167, 162, 161), (109, 110, 99, 100), (159, 160, 155, 156), (152, 220, 233), (161, 162, 153, 154), (155, 154, 231, 230), (163, 220, 152), (156, 155, 230, 229), (162, 163, 152, 153), (91, 103, 92), (154, 153, 232, 231), (202, 203, 196, 197), (100, 99, 96, 95), (160, 161, 154, 155), (153, 152, 233, 232), (183, 182, 175, 174), (211, 210, 203, 202), (208, 220, 205), (229, 226, 215, 212, 201, 198, 187, 184, 173, 170, 159, 156), (201, 202, 197, 198), (204, 205, 194, 195), (181, 180, 177, 176), (212, 211, 202, 201), (217, 218, 209, 210), (216, 217, 210, 211), (210, 209, 204, 203), (209, 208, 205, 204), (180, 220, 177), (103, 102, 93, 92), (102, 101, 94, 93), (218, 219, 208, 209), (215, 216, 211, 212), (219, 220, 208), (223, 222, 219, 218), (225, 224, 217, 216), (222, 220, 219), (224, 223, 218, 217), (226, 225, 216, 215), (107, 108, 101, 102), (230, 231, 224, 225), (229, 230, 225, 226), (232, 233, 222, 223), (99, 97, 96), (187, 188, 183, 184), (231, 232, 223, 224), (203, 204, 195, 196), (197, 196, 189, 188), (198, 197, 188, 187), (182, 181, 176, 175), (195, 194, 191, 190), (233, 220, 222), (62, 63, 76, 77), (244, 245, 238, 239), (246, 236, 237), (242, 243, 240, 241), (4, 242, 241), (245, 246, 237, 238), (4, 241, 3), (238, 237, 235, 0), (241, 240, 2, 3), (240, 239, 1, 2), (243, 244, 239, 240), (237, 236, 235), (286, 298, 287), (266, 298, 267), (280, 279, 284, 283), (265, 266, 267, 268), (251, 282, 291), (276, 298, 277), (251, 292, 304), (251, 252, 261), (255, 256, 257, 258), (251, 271, 272), (252, 253, 260, 261), (256, 298, 257), (269, 268, 275, 274), (251, 261, 262), (262, 263, 270, 271), (257, 298, 266), (293, 294, 306, 305), (285, 286, 287, 288), (261, 260, 263, 262), (251, 262, 271), (297, 298, 256), (263, 264, 269, 270), (288, 287, 296, 295), (251, 291, 292), (259, 258, 265, 264), (287, 298, 296), (249, 248, 254, 253), (254, 255, 258, 259), (279, 278, 285, 284), (292, 293, 305, 304), (248, 247, 255, 254), (294, 295, 307, 306), (247, 297, 256, 255), (264, 265, 268, 269), (273, 274, 279, 280), (260, 259, 264, 263), (270, 269, 274, 273), (301, 300, 247, 248), (275, 276, 277, 278), (267, 298, 276), (251, 250, 252), (250, 249, 253, 252), (258, 257, 266, 265), (251, 272, 281), (274, 275, 278, 279), (291, 290, 293, 292), (253, 254, 259, 260), (272, 273, 280, 281), (283, 284, 289, 290), (271, 270, 273, 272), (282, 283, 290, 291), (268, 267, 276, 275), (281, 280, 283, 282), (289, 288, 295, 294), (295, 296, 308, 307), (278, 277, 286, 285), (296, 298, 308), (290, 289, 294, 293), (277, 298, 286), (251, 281, 282), (284, 285, 288, 289), (306, 307, 300, 301), (308, 298, 299), (304, 305, 302, 303), (251, 304, 303), (307, 308, 299, 300), (251, 303, 250), (300, 299, 297, 247), (303, 302, 249, 250), (302, 301, 248, 249), (305, 306, 301, 302), (299, 298, 297), (391, 321, 315), (355, 312, 319), (394, 310, 317, 318), (392, 391, 315, 316), (312, 394, 318, 319), (310, 392, 316, 317), (355, 319, 326), (318, 317, 324, 325), (316, 315, 322, 323), (319, 318, 325, 326), (317, 316, 323, 324), (315, 321, 322), (325, 324, 331, 332), (323, 322, 329, 330), (326, 325, 332, 333), (324, 323, 330, 331), (322, 321, 329), (355, 326, 333), (330, 329, 336, 337), (333, 332, 339, 340), (331, 330, 337, 338), (329, 321, 336), (355, 333, 340), (332, 331, 338, 339), (340, 339, 346, 347), (338, 337, 344, 345), (336, 321, 343), (355, 340, 347), (339, 338, 345, 346), (337, 336, 343, 344), (347, 346, 353, 354), (345, 344, 351, 352), (343, 321, 350), (355, 347, 354), (346, 345, 352, 353), (344, 343, 350, 351), (354, 353, 360, 361), (352, 351, 358, 359), (350, 321, 357), (355, 354, 361), (353, 352, 359, 360), (351, 350, 357, 358), (361, 360, 367, 368), (359, 358, 365, 366), (357, 321, 364), (355, 361, 368), (360, 359, 366, 367), (358, 357, 364, 365), (366, 365, 372, 373), (364, 321, 371), (355, 368, 375), (367, 366, 373, 374), (365, 364, 371, 372), (368, 367, 374, 375), (371, 321, 378), (355, 375, 382), (374, 373, 380, 381), (372, 371, 378, 379), (375, 374, 381, 382), (373, 372, 379, 380), (355, 382, 388), (381, 380, 386, 387), (379, 378, 384, 385), (382, 381, 387, 388), (380, 379, 385, 386), (378, 321, 384), (355, 388, 312), (387, 386, 310, 394), (385, 384, 391, 392), (388, 387, 394, 312), (386, 385, 392, 310), (384, 321, 391), (452, 389, 370, 376), (395, 349, 362), (389, 390, 369, 370), (422, 452, 376), (393, 395, 362, 363), (390, 393, 363, 369), (422, 376, 334), (362, 349, 348), (369, 363, 342, 341), (363, 362, 348, 342), (376, 370, 335, 334), (370, 369, 341, 335), (342, 348, 309, 311), (422, 334, 320), (335, 341, 313, 314), (348, 349, 309), (334, 335, 314, 320), (341, 342, 311, 313), (320, 314, 399, 400), (313, 311, 397, 398), (309, 349, 396), (314, 313, 398, 399), (422, 320, 400), (311, 309, 396, 397), (398, 397, 404, 405), (399, 398, 405, 406), (396, 349, 403), (400, 399, 406, 407), (397, 396, 403, 404), (422, 400, 407), (407, 406, 413, 414), (404, 403, 410, 411), (406, 405, 412, 413), (422, 407, 414), (403, 349, 410), (405, 404, 411, 412), (411, 410, 417, 418), (413, 412, 419, 420), (414, 413, 420, 421), (410, 349, 417), (412, 411, 418, 419), (422, 414, 421), (418, 417, 423, 424), (420, 419, 425, 426), (421, 420, 426, 427), (417, 349, 423), (419, 418, 424, 425), (422, 421, 427), (426, 425, 432, 433), (427, 426, 433, 434), (423, 349, 430), (425, 424, 431, 432), (422, 427, 434), (424, 423, 430, 431), (434, 433, 440, 441), (430, 349, 437), (432, 431, 438, 439), (422, 434, 441), (431, 430, 437, 438), (433, 432, 439, 440), (437, 349, 443), (439, 438, 444, 445), (422, 441, 447), (438, 437, 443, 444), (440, 439, 445, 446), (441, 440, 446, 447), (443, 349, 395), (445, 444, 393, 390), (422, 447, 452), (444, 443, 395, 393), (446, 445, 390, 389), (447, 446, 389, 452), (451, 416, 428), (450, 451, 428, 429), (448, 449, 435, 436), (473, 494, 442), (449, 450, 429, 435), (494, 448, 436, 442), (473, 442, 401), (436, 435, 408, 402), (429, 428, 415, 409), (442, 436, 402, 401), (435, 429, 409, 408), (428, 416, 415), (402, 408, 356, 377), (415, 416, 327), (409, 415, 327, 328), (401, 402, 377, 383), (473, 401, 383), (408, 409, 328, 356), (473, 383, 457), (383, 377, 456, 457), (327, 416, 453), (377, 356, 455, 456), (356, 328, 454, 455), (328, 327, 453, 454), (454, 453, 458, 459), (456, 455, 460, 461), (473, 457, 462), (453, 416, 458), (455, 454, 459, 460), (457, 456, 461, 462), (459, 458, 463, 464), (461, 460, 465, 466), (473, 462, 467), (458, 416, 463), (460, 459, 464, 465), (462, 461, 466, 467), (464, 463, 468, 469), (466, 465, 470, 471), (473, 467, 472), (463, 416, 468), (465, 464, 469, 470), (467, 466, 471, 472), (469, 468, 474, 475), (471, 470, 476, 477), (473, 472, 478), (468, 416, 474), (470, 469, 475, 476), (472, 471, 477, 478), (477, 476, 481, 482), (473, 478, 483), (474, 416, 479), (476, 475, 480, 481), (478, 477, 482, 483), (475, 474, 479, 480), (473, 483, 488), (479, 416, 484), (481, 480, 485, 486), (483, 482, 487, 488), (480, 479, 484, 485), (482, 481, 486, 487), (484, 416, 489), (486, 485, 490, 491), (488, 487, 492, 493), (485, 484, 489, 490), (487, 486, 491, 492), (473, 488, 493), (489, 416, 451), (491, 490, 450, 449), (493, 492, 448, 494), (490, 489, 451, 450), (492, 491, 449, 448), (473, 493, 494), (514, 505, 506), (513, 514, 506, 507), (511, 512, 508, 509), (535, 556, 510), (512, 513, 507, 508), (556, 511, 509, 510), (535, 510, 500), (509, 508, 502, 501), (507, 506, 504, 503), (510, 509, 501, 500), (508, 507, 503, 502), (506, 505, 504), (501, 502, 497, 498), (504, 505, 495), (503, 504, 495, 496), (500, 501, 498, 499), (535, 500, 499), (502, 503, 496, 497), (535, 499, 519), (499, 498, 518, 519), (495, 505, 515), (498, 497, 517, 518), (497, 496, 516, 517), (496, 495, 515, 516), (516, 515, 520, 521), (518, 517, 522, 523), (535, 519, 524), (515, 505, 520), (517, 516, 521, 522), (519, 518, 523, 524), (521, 520, 525, 526), (523, 522, 527, 528), (535, 524, 529), (520, 505, 525), (522, 521, 526, 527), (524, 523, 528, 529), (526, 525, 530, 531), (528, 527, 532, 533), (535, 529, 534), (525, 505, 530), (527, 526, 531, 532), (529, 528, 533, 534), (531, 530, 536, 537), (533, 532, 538, 539), (535, 534, 540), (530, 505, 536), (532, 531, 537, 538), (534, 533, 539, 540), (539, 538, 543, 544), (535, 540, 545), (536, 505, 541), (538, 537, 542, 543), (540, 539, 544, 545), (537, 536, 541, 542), (535, 545, 550), (541, 505, 546), (543, 542, 547, 548), (545, 544, 549, 550), (542, 541, 546, 547), (544, 543, 548, 549), (546, 505, 551), (548, 547, 552, 553), (550, 549, 554, 555), (547, 546, 551, 552), (549, 548, 553, 554), (535, 550, 555), (551, 505, 514), (553, 552, 513, 512), (555, 554, 511, 556), (552, 551, 514, 513), (554, 553, 512, 511), (535, 555, 556), (562, 645, 568, 569), (560, 643, 566, 567), (642, 571, 565), (605, 562, 569), (645, 560, 567, 568), (643, 642, 565, 566), (565, 571, 572), (605, 569, 576), (568, 567, 574, 575), (566, 565, 572, 573), (569, 568, 575, 576), (567, 566, 573, 574), (605, 576, 583), (575, 574, 581, 582), (573, 572, 579, 580), (576, 575, 582, 583), (574, 573, 580, 581), (572, 571, 579), (605, 583, 590), (582, 581, 588, 589), (580, 579, 586, 587), (583, 582, 589, 590), (581, 580, 587, 588), (579, 571, 586), (605, 590, 597), (589, 588, 595, 596), (587, 586, 593, 594), (590, 589, 596, 597), (588, 587, 594, 595), (586, 571, 593), (596, 595, 602, 603), (594, 593, 600, 601), (597, 596, 603, 604), (595, 594, 601, 602), (593, 571, 600), (605, 597, 604), (601, 600, 607, 608), (604, 603, 610, 611), (602, 601, 608, 609), (600, 571, 607), (605, 604, 611), (603, 602, 609, 610), (611, 610, 617, 618), (609, 608, 615, 616), (607, 571, 614), (605, 611, 618), (610, 609, 616, 617), (608, 607, 614, 615), (618, 617, 624, 625), (616, 615, 622, 623), (614, 571, 621), (605, 618, 625), (617, 616, 623, 624), (615, 614, 621, 622), (625, 624, 631, 632), (623, 622, 629, 630), (621, 571, 628), (605, 625, 632), (624, 623, 630, 631), (622, 621, 628, 629), (632, 631, 638, 639), (630, 629, 636, 637), (628, 571, 635), (605, 632, 639), (631, 630, 637, 638), (629, 628, 635, 636), (637, 636, 643, 560), (635, 571, 642), (605, 639, 562), (638, 637, 560, 645), (636, 635, 642, 643), (639, 638, 645, 562), (646, 680, 634, 633), (647, 679, 641, 640), (678, 627, 644), (652, 646, 633), (680, 647, 640, 634), (679, 678, 644, 641), (644, 627, 626), (652, 633, 612), (634, 640, 619, 613), (641, 644, 626, 620), (633, 634, 613, 612), (640, 641, 620, 619), (652, 612, 591), (613, 619, 598, 592), (620, 626, 606, 599), (612, 613, 592, 591), (619, 620, 599, 598), (626, 627, 606), (652, 591, 570), (592, 598, 578, 577), (599, 606, 585, 584), (591, 592, 577, 570), (598, 599, 584, 578), (606, 627, 585), (652, 570, 558), (577, 578, 561, 559), (584, 585, 564, 563), (570, 577, 559, 558), (578, 584, 563, 561), (585, 627, 564), (559, 561, 649, 650), (563, 564, 557, 648), (558, 559, 650, 651), (561, 563, 648, 649), (564, 627, 557), (652, 558, 651), (648, 557, 653, 654), (651, 650, 656, 657), (649, 648, 654, 655), (557, 627, 653), (652, 651, 657), (650, 649, 655, 656), (657, 656, 661, 662), (655, 654, 659, 660), (653, 627, 658), (652, 657, 662), (656, 655, 660, 661), (654, 653, 658, 659), (662, 661, 666, 667), (660, 659, 664, 665), (658, 627, 663), (652, 662, 667), (661, 660, 665, 666), (659, 658, 663, 664), (667, 666, 671, 672), (665, 664, 669, 670), (663, 627, 668), (652, 667, 672), (666, 665, 670, 671), (664, 663, 668, 669), (672, 671, 676, 677), (670, 669, 674, 675), (668, 627, 673), (652, 672, 677), (671, 670, 675, 676), (669, 668, 673, 674), (675, 674, 679, 647), (673, 627, 678), (652, 677, 646), (676, 675, 647, 680), (674, 673, 678, 679), (677, 676, 680, 646), (684, 767, 690, 691), (682, 765, 688, 689), (764, 693, 687), (727, 684, 691), (767, 682, 689, 690), (765, 764, 687, 688), (687, 693, 694), (727, 691, 698), (690, 689, 696, 697), (688, 687, 694, 695), (691, 690, 697, 698), (689, 688, 695, 696), (727, 698, 705), (697, 696, 703, 704), (695, 694, 701, 702), (698, 697, 704, 705), (696, 695, 702, 703), (694, 693, 701), (727, 705, 712), (704, 703, 710, 711), (702, 701, 708, 709), (705, 704, 711, 712), (703, 702, 709, 710), (701, 693, 708), (727, 712, 719), (711, 710, 717, 718), (709, 708, 715, 716), (712, 711, 718, 719), (710, 709, 716, 717), (708, 693, 715), (718, 717, 724, 725), (716, 715, 722, 723), (719, 718, 725, 726), (717, 716, 723, 724), (715, 693, 722), (727, 719, 726), (723, 722, 729, 730), (726, 725, 732, 733), (724, 723, 730, 731), (722, 693, 729), (727, 726, 733), (725, 724, 731, 732), (733, 732, 739, 740), (731, 730, 737, 738), (729, 693, 736), (727, 733, 740), (732, 731, 738, 739), (730, 729, 736, 737), (740, 739, 746, 747), (738, 737, 744, 745), (736, 693, 743), (727, 740, 747), (739, 738, 745, 746), (737, 736, 743, 744), (747, 746, 753, 754), (745, 744, 751, 752), (743, 693, 750), (727, 747, 754), (746, 745, 752, 753), (744, 743, 750, 751), (754, 753, 760, 761), (752, 751, 758, 759), (750, 693, 757), (727, 754, 761), (753, 752, 759, 760), (751, 750, 757, 758), (759, 758, 765, 682), (757, 693, 764), (727, 761, 684), (760, 759, 682, 767), (758, 757, 764, 765), (761, 760, 767, 684), (768, 721, 734), (763, 766, 735, 741), (830, 762, 742, 748), (766, 768, 734, 735), (762, 763, 741, 742), (796, 830, 748), (742, 741, 713, 707), (735, 734, 720, 714), (796, 748, 706), (734, 721, 720), (741, 735, 714, 713), (748, 742, 707, 706), (714, 720, 681, 683), (796, 706, 692), (707, 713, 685, 686), (720, 721, 681), (706, 707, 686, 692), (713, 714, 683, 685), (796, 692, 774), (683, 681, 770, 771), (692, 686, 773, 774), (681, 721, 770), (685, 683, 771, 772), (686, 685, 772, 773), (773, 772, 779, 780), (770, 721, 777), (796, 774, 781), (771, 770, 777, 778), (772, 771, 778, 779), (774, 773, 780, 781), (779, 778, 785, 786), (781, 780, 787, 788), (778, 777, 784, 785), (780, 779, 786, 787), (796, 781, 788), (777, 721, 784), (787, 786, 793, 794), (788, 787, 794, 795), (784, 721, 791), (786, 785, 792, 793), (796, 788, 795), (785, 784, 791, 792), (795, 794, 801, 802), (791, 721, 798), (793, 792, 799, 800), (796, 795, 802), (792, 791, 798, 799), (794, 793, 800, 801), (798, 721, 805), (800, 799, 806, 807), (796, 802, 809), (799, 798, 805, 806), (801, 800, 807, 808), (802, 801, 808, 809), (805, 721, 812), (807, 806, 813, 814), (796, 809, 816), (806, 805, 812, 813), (808, 807, 814, 815), (809, 808, 815, 816), (812, 721, 819), (814, 813, 820, 821), (796, 816, 823), (813, 812, 819, 820), (815, 814, 821, 822), (816, 815, 822, 823), (821, 820, 766, 763), (796, 823, 830), (820, 819, 768, 766), (822, 821, 763, 762), (823, 822, 762, 830), (819, 721, 768), (829, 790, 803), (827, 828, 804, 810), (826, 827, 810, 811), (858, 892, 817), (828, 829, 803, 804), (892, 826, 811, 817), (804, 803, 789, 783), (817, 811, 776, 775), (810, 804, 783, 782), (803, 790, 789), (858, 817, 775), (811, 810, 782, 776), (782, 783, 700, 728), (776, 782, 728, 749), (789, 790, 699), (775, 776, 749, 755), (783, 789, 699, 700), (858, 775, 755), (858, 755, 836), (700, 699, 832, 833), (755, 749, 835, 836), (749, 728, 834, 835), (728, 700, 833, 834), (699, 790, 832), (834, 833, 840, 841), (836, 835, 842, 843), (832, 790, 839), (833, 832, 839, 840), (858, 836, 843), (835, 834, 841, 842), (840, 839, 846, 847), (842, 841, 848, 849), (858, 843, 850), (839, 790, 846), (841, 840, 847, 848), (843, 842, 849, 850), (849, 848, 855, 856), (858, 850, 857), (846, 790, 853), (848, 847, 854, 855), (850, 849, 856, 857), (847, 846, 853, 854), (858, 857, 864), (853, 790, 860), (855, 854, 861, 862), (857, 856, 863, 864), (854, 853, 860, 861), (856, 855, 862, 863), (860, 790, 867), (862, 861, 868, 869), (864, 863, 870, 871), (861, 860, 867, 868), (863, 862, 869, 870), (858, 864, 871), (867, 790, 874), (869, 868, 875, 876), (871, 870, 877, 878), (868, 867, 874, 875), (870, 869, 876, 877), (858, 871, 878), (874, 790, 881), (876, 875, 882, 883), (878, 877, 884, 885), (875, 874, 881, 882), (877, 876, 883, 884), (858, 878, 885), (883, 882, 828, 827), (885, 884, 826, 892), (882, 881, 829, 828), (884, 883, 827, 826), (858, 885, 892), (881, 790, 829), (891, 852, 865), (889, 890, 866, 872), (920, 953, 879), (890, 891, 865, 866), (888, 889, 872, 873), (953, 888, 873, 879), (866, 865, 851, 845), (879, 873, 838, 837), (872, 866, 845, 844), (865, 852, 851), (920, 879, 837), (873, 872, 844, 838), (920, 837, 824), (844, 845, 769, 797), (838, 844, 797, 818), (845, 851, 756, 769), (851, 852, 756), (837, 838, 818, 824), (818, 797, 896, 897), (769, 756, 894, 895), (824, 818, 897, 898), (756, 852, 894), (920, 824, 898), (797, 769, 895, 896), (895, 894, 901, 902), (920, 898, 905), (897, 896, 903, 904), (896, 895, 902, 903), (898, 897, 904, 905), (894, 852, 901), (902, 901, 908, 909), (904, 903, 910, 911), (920, 905, 912), (901, 852, 908), (903, 902, 909, 910), (905, 904, 911, 912), (911, 910, 917, 918), (920, 912, 919), (908, 852, 915), (910, 909, 916, 917), (912, 911, 918, 919), (909, 908, 915, 916), (920, 919, 926), (915, 852, 922), (917, 916, 923, 924), (919, 918, 925, 926), (916, 915, 922, 923), (918, 917, 924, 925), (922, 852, 929), (924, 923, 930, 931), (926, 925, 932, 933), (923, 922, 929, 930), (925, 924, 931, 932), (920, 926, 933), (929, 852, 936), (931, 930, 937, 938), (933, 932, 939, 940), (930, 929, 936, 937), (932, 931, 938, 939), (920, 933, 940), (936, 852, 943), (938, 937, 944, 945), (940, 939, 946, 947), (937, 936, 943, 944), (939, 938, 945, 946), (920, 940, 947), (945, 944, 890, 889), (947, 946, 888, 953), (944, 943, 891, 890), (946, 945, 889, 888), (920, 947, 953), (943, 852, 891), (952, 914, 927), (950, 951, 928, 934), (980, 1010, 941), (951, 952, 927, 928), (949, 950, 934, 935), (1010, 949, 935, 941), (928, 927, 913, 907), (941, 935, 900, 899), (934, 928, 907, 906), (927, 914, 913), (980, 941, 899), (935, 934, 906, 900), (980, 899, 886), (906, 907, 831, 859), (900, 906, 859, 880), (907, 913, 825, 831), (913, 914, 825), (899, 900, 880, 886), (880, 859, 956, 957), (886, 880, 957, 958), (825, 914, 954), (980, 886, 958), (859, 831, 955, 956), (831, 825, 954, 955), (956, 955, 962, 963), (954, 914, 961), (957, 956, 963, 964), (958, 957, 964, 965), (980, 958, 965), (955, 954, 961, 962), (962, 961, 968, 969), (964, 963, 970, 971), (980, 965, 972), (961, 914, 968), (963, 962, 969, 970), (965, 964, 971, 972), (971, 970, 977, 978), (980, 972, 979), (968, 914, 975), (970, 969, 976, 977), (972, 971, 978, 979), (969, 968, 975, 976), (980, 979, 985), (975, 914, 981), (977, 976, 982, 983), (979, 978, 984, 985), (976, 975, 981, 982), (978, 977, 983, 984), (981, 914, 988), (983, 982, 989, 990), (985, 984, 991, 992), (982, 981, 988, 989), (984, 983, 990, 991), (980, 985, 992), (988, 914, 995), (990, 989, 996, 997), (992, 991, 998, 999), (989, 988, 995, 996), (991, 990, 997, 998), (980, 992, 999), (995, 914, 1001), (997, 996, 1002, 1003), (999, 998, 1004, 1005), (996, 995, 1001, 1002), (998, 997, 1003, 1004), (980, 999, 1005), (1003, 1002, 951, 950), (1005, 1004, 949, 1010), (1002, 1001, 952, 951), (1004, 1003, 950, 949), (980, 1005, 1010), (1001, 914, 952), (1009, 974, 986), (1007, 1008, 987, 993), (1031, 1052, 1000), (1008, 1009, 986, 987), (1006, 1007, 993, 994), (1052, 1006, 994, 1000), (987, 986, 973, 967), (1000, 994, 960, 959), (993, 987, 967, 966), (986, 974, 973), (1031, 1000, 959), (994, 993, 966, 960), (1031, 959, 948), (966, 967, 893, 921), (960, 966, 921, 942), (967, 973, 887, 893), (973, 974, 887), (959, 960, 942, 948), (942, 921, 1013, 1014), (893, 887, 1011, 1012), (948, 942, 1014, 1015), (887, 974, 1011), (1031, 948, 1015), (921, 893, 1012, 1013), (1013, 1012, 1017, 1018), (1011, 974, 1016), (1014, 1013, 1018, 1019), (1015, 1014, 1019, 1020), (1031, 1015, 1020), (1012, 1011, 1016, 1017), (1017, 1016, 1021, 1022), (1019, 1018, 1023, 1024), (1031, 1020, 1025), (1016, 974, 1021), (1018, 1017, 1022, 1023), (1020, 1019, 1024, 1025), (1024, 1023, 1028, 1029), (1031, 1025, 1030), (1021, 974, 1026), (1023, 1022, 1027, 1028), (1025, 1024, 1029, 1030), (1022, 1021, 1026, 1027), (1031, 1030, 1036), (1026, 974, 1032), (1028, 1027, 1033, 1034), (1030, 1029, 1035, 1036), (1027, 1026, 1032, 1033), (1029, 1028, 1034, 1035), (1032, 974, 1037), (1034, 1033, 1038, 1039), (1036, 1035, 1040, 1041), (1033, 1032, 1037, 1038), (1035, 1034, 1039, 1040), (1031, 1036, 1041), (1037, 974, 1042), (1039, 1038, 1043, 1044), (1041, 1040, 1045, 1046), (1038, 1037, 1042, 1043), (1040, 1039, 1044, 1045), (1031, 1041, 1046), (1042, 974, 1047), (1044, 1043, 1048, 1049), (1046, 1045, 1050, 1051), (1043, 1042, 1047, 1048), (1045, 1044, 1049, 1050), (1031, 1046, 1051), (1049, 1048, 1008, 1007), (1051, 1050, 1006, 1052), (1048, 1047, 1009, 1008), (1050, 1049, 1007, 1006), (1031, 1051, 1052), (1047, 974, 1009), (1086, 1054, 1059), (1114, 1053, 1057, 1058), (1113, 1112, 1055, 1056), (1054, 1114, 1058, 1059), (1053, 1113, 1056, 1057), (1112, 1060, 1055), (1056, 1055, 1061, 1062), (1059, 1058, 1064, 1065), (1057, 1056, 1062, 1063), (1055, 1060, 1061), (1086, 1059, 1065), (1058, 1057, 1063, 1064), (1065, 1064, 1069, 1070), (1063, 1062, 1067, 1068), (1061, 1060, 1066), (1086, 1065, 1070), (1064, 1063, 1068, 1069), (1062, 1061, 1066, 1067), (1070, 1069, 1074, 1075), (1068, 1067, 1072, 1073), (1066, 1060, 1071), (1086, 1070, 1075), (1069, 1068, 1073, 1074), (1067, 1066, 1071, 1072), (1075, 1074, 1079, 1080), (1073, 1072, 1077, 1078), (1071, 1060, 1076), (1086, 1075, 1080), (1074, 1073, 1078, 1079), (1072, 1071, 1076, 1077), (1080, 1079, 1084, 1085), (1078, 1077, 1082, 1083), (1076, 1060, 1081), (1086, 1080, 1085), (1079, 1078, 1083, 1084), (1077, 1076, 1081, 1082), (1083, 1082, 1088, 1089), (1081, 1060, 1087), (1086, 1085, 1091), (1084, 1083, 1089, 1090), (1082, 1081, 1087, 1088), (1085, 1084, 1090, 1091), (1087, 1060, 1092), (1086, 1091, 1096), (1090, 1089, 1094, 1095), (1088, 1087, 1092, 1093), (1091, 1090, 1095, 1096), (1089, 1088, 1093, 1094), (1086, 1096, 1101), (1095, 1094, 1099, 1100), (1093, 1092, 1097, 1098), (1096, 1095, 1100, 1101), (1094, 1093, 1098, 1099), (1092, 1060, 1097), (1086, 1101, 1106), (1100, 1099, 1104, 1105), (1098, 1097, 1102, 1103), (1101, 1100, 1105, 1106), (1099, 1098, 1103, 1104), (1097, 1060, 1102), (1086, 1106, 1111), (1105, 1104, 1109, 1110), (1103, 1102, 1107, 1108), (1106, 1105, 1110, 1111), (1104, 1103, 1108, 1109), (1102, 1060, 1107), (1110, 1109, 1053, 1114), (1108, 1107, 1112, 1113), (1111, 1110, 1114, 1054), (1109, 1108, 1113, 1053), (1107, 1060, 1112), (1086, 1111, 1054)])
me_sphere.use_remesh_preserve_volume = False
me_sphere.use_remesh_preserve_attributes = False
me_sphere.use_mirror_vertex_groups = False
me_sphere.update()

# ---- objects
ob_sphere = bpy.data.objects.new('Sphere', me_sphere)

# ---- transforms, parenting, visibility, modifiers, constraints
ob_sphere.location = (0.0, 0.0, 1.512)
ob_sphere.rotation_euler = (3.338e-10, 0.07042, 9.477e-09)
ob_sphere.lineart.crease_threshold = 0.0

# ---- collection membership
col_collection_1.objects.link(ob_sphere)

# ---- scene / render settings (as saved in the file)
scene.frame_start = 1; scene.frame_end = 250; scene.frame_set(1)
scene.render.engine = 'BLENDER_EEVEE_NEXT'
scene.render.resolution_percentage = 50
scene.render.dither_intensity = 0.0
scene.cycles.use_denoising = False
scene.cycles.samples = 128
scene.cycles.sampling_pattern = 'TABULATED_SOBOL'
scene.cycles.use_adaptive_sampling = False
scene.cycles.use_light_tree = False
scene.cycles.blur_glossy = 0.0
scene.cycles.sample_clamp_indirect = 0.0
scene.view_settings.view_transform = 'Standard'
bpy.context.view_layer.update()

# ---- added for rendering (the .blend has no active camera and no usable light): camera, sun
cam_auto = bpy.data.cameras.new('AutoCamera')
cam_auto.lens = 50.0
cam_auto.sensor_width = 36.0
cam_auto.clip_end = 1000.0
ob_auto_camera = bpy.data.objects.new('AutoCamera', cam_auto)
scene.collection.objects.link(ob_auto_camera)
ob_auto_camera.location = (8.07177, -9.86286, 8.40312)
ob_auto_camera.rotation_euler = (1.09748, -7.21219e-08, 0.694738)
scene.camera = ob_auto_camera
light_auto_sun = bpy.data.lights.new('AutoSun', 'SUN')
light_auto_sun.energy = 3.0
light_auto_sun.angle = 0.0523599
ob_auto_sun = bpy.data.objects.new('AutoSun', light_auto_sun)
scene.collection.objects.link(ob_auto_sun)
ob_auto_sun.rotation_euler = (0.872665, 0.174533, 0.523599)
bpy.context.view_layer.update()
